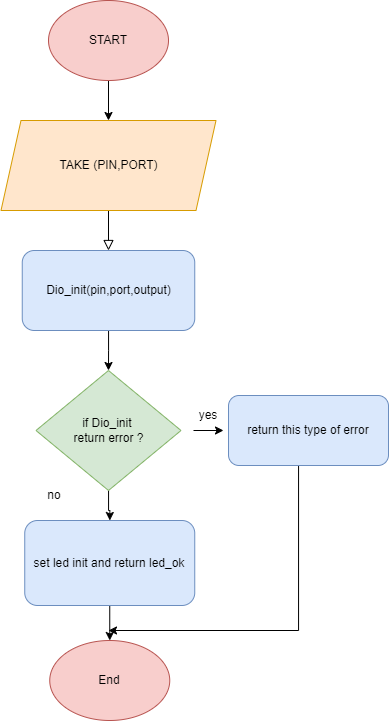

The diagram above was exported from draw.io. Its source (the exported page's mxGraphModel, read from the mxfile embedded in the PNG):
<mxGraphModel dx="1235" dy="568" grid="1" gridSize="10" guides="1" tooltips="1" connect="1" arrows="1" fold="1" page="1" pageScale="1" pageWidth="827" pageHeight="1169" background="#ffffff" math="0" shadow="0">
  <root>
    <mxCell id="WIyWlLk6GJQsqaUBKTNV-0" />
    <mxCell id="WIyWlLk6GJQsqaUBKTNV-1" parent="WIyWlLk6GJQsqaUBKTNV-0" />
    <mxCell id="WIyWlLk6GJQsqaUBKTNV-2" value="" style="rounded=0;html=1;jettySize=auto;orthogonalLoop=1;fontSize=11;endArrow=block;endFill=0;endSize=8;strokeWidth=1;shadow=0;labelBackgroundColor=none;edgeStyle=orthogonalEdgeStyle;" parent="WIyWlLk6GJQsqaUBKTNV-1" edge="1">
      <mxGeometry relative="1" as="geometry">
        <mxPoint x="220" y="220" as="sourcePoint" />
        <mxPoint x="220" y="270" as="targetPoint" />
      </mxGeometry>
    </mxCell>
    <mxCell id="8vBpBWH2yupFJhthjznC-32" value="" style="edgeStyle=orthogonalEdgeStyle;rounded=0;orthogonalLoop=1;jettySize=auto;html=1;" edge="1" parent="WIyWlLk6GJQsqaUBKTNV-1" source="8vBpBWH2yupFJhthjznC-0" target="8vBpBWH2yupFJhthjznC-31">
      <mxGeometry relative="1" as="geometry" />
    </mxCell>
    <mxCell id="8vBpBWH2yupFJhthjznC-0" value="START" style="ellipse;whiteSpace=wrap;html=1;fillColor=#f8cecc;strokeColor=#b85450;" vertex="1" parent="WIyWlLk6GJQsqaUBKTNV-1">
      <mxGeometry x="160" y="20" width="120" height="80" as="geometry" />
    </mxCell>
    <mxCell id="8vBpBWH2yupFJhthjznC-39" value="" style="edgeStyle=orthogonalEdgeStyle;rounded=0;orthogonalLoop=1;jettySize=auto;html=1;" edge="1" parent="WIyWlLk6GJQsqaUBKTNV-1" source="8vBpBWH2yupFJhthjznC-6" target="8vBpBWH2yupFJhthjznC-37">
      <mxGeometry relative="1" as="geometry" />
    </mxCell>
    <mxCell id="8vBpBWH2yupFJhthjznC-6" value="if Dio_init&amp;nbsp;&lt;br&gt;return error ?" style="rhombus;whiteSpace=wrap;html=1;fillColor=#d5e8d4;strokeColor=#82b366;" vertex="1" parent="WIyWlLk6GJQsqaUBKTNV-1">
      <mxGeometry x="147.5" y="390" width="145" height="120" as="geometry" />
    </mxCell>
    <mxCell id="8vBpBWH2yupFJhthjznC-20" value="" style="edgeStyle=orthogonalEdgeStyle;rounded=0;orthogonalLoop=1;jettySize=auto;html=1;" edge="1" parent="WIyWlLk6GJQsqaUBKTNV-1" target="8vBpBWH2yupFJhthjznC-18">
      <mxGeometry relative="1" as="geometry">
        <mxPoint x="221.25" y="620" as="sourcePoint" />
      </mxGeometry>
    </mxCell>
    <mxCell id="8vBpBWH2yupFJhthjznC-18" value="End" style="ellipse;whiteSpace=wrap;html=1;fillColor=#f8cecc;strokeColor=#b85450;" vertex="1" parent="WIyWlLk6GJQsqaUBKTNV-1">
      <mxGeometry x="161.25" y="660" width="120" height="80" as="geometry" />
    </mxCell>
    <mxCell id="8vBpBWH2yupFJhthjznC-25" value="no" style="text;html=1;strokeColor=none;fillColor=none;align=center;verticalAlign=middle;whiteSpace=wrap;rounded=0;" vertex="1" parent="WIyWlLk6GJQsqaUBKTNV-1">
      <mxGeometry x="136.25" y="500" width="60" height="30" as="geometry" />
    </mxCell>
    <mxCell id="8vBpBWH2yupFJhthjznC-26" value="yes" style="text;html=1;strokeColor=none;fillColor=none;align=center;verticalAlign=middle;whiteSpace=wrap;rounded=0;" vertex="1" parent="WIyWlLk6GJQsqaUBKTNV-1">
      <mxGeometry x="290" y="420" width="60" height="30" as="geometry" />
    </mxCell>
    <mxCell id="8vBpBWH2yupFJhthjznC-31" value="TAKE (PIN,PORT)" style="shape=parallelogram;perimeter=parallelogramPerimeter;whiteSpace=wrap;html=1;fixedSize=1;fillColor=#ffe6cc;strokeColor=#d79b00;" vertex="1" parent="WIyWlLk6GJQsqaUBKTNV-1">
      <mxGeometry x="112.5" y="140" width="215" height="90" as="geometry" />
    </mxCell>
    <mxCell id="8vBpBWH2yupFJhthjznC-36" style="edgeStyle=orthogonalEdgeStyle;rounded=0;orthogonalLoop=1;jettySize=auto;html=1;entryX=0.5;entryY=0;entryDx=0;entryDy=0;" edge="1" parent="WIyWlLk6GJQsqaUBKTNV-1" source="8vBpBWH2yupFJhthjznC-33" target="8vBpBWH2yupFJhthjznC-6">
      <mxGeometry relative="1" as="geometry" />
    </mxCell>
    <mxCell id="8vBpBWH2yupFJhthjznC-33" value="Dio_init(pin,port,output)" style="rounded=1;whiteSpace=wrap;html=1;fillColor=#dae8fc;strokeColor=#6c8ebf;" vertex="1" parent="WIyWlLk6GJQsqaUBKTNV-1">
      <mxGeometry x="133.75" y="270" width="172.5" height="80" as="geometry" />
    </mxCell>
    <mxCell id="8vBpBWH2yupFJhthjznC-41" style="edgeStyle=orthogonalEdgeStyle;rounded=0;orthogonalLoop=1;jettySize=auto;html=1;" edge="1" parent="WIyWlLk6GJQsqaUBKTNV-1" source="8vBpBWH2yupFJhthjznC-34">
      <mxGeometry relative="1" as="geometry">
        <mxPoint x="220" y="650" as="targetPoint" />
        <Array as="points">
          <mxPoint x="410" y="650" />
        </Array>
      </mxGeometry>
    </mxCell>
    <mxCell id="8vBpBWH2yupFJhthjznC-34" value="return this type of error" style="rounded=1;whiteSpace=wrap;html=1;fillColor=#dae8fc;strokeColor=#6c8ebf;" vertex="1" parent="WIyWlLk6GJQsqaUBKTNV-1">
      <mxGeometry x="340" y="415" width="160" height="70" as="geometry" />
    </mxCell>
    <mxCell id="8vBpBWH2yupFJhthjznC-35" style="edgeStyle=orthogonalEdgeStyle;rounded=0;orthogonalLoop=1;jettySize=auto;html=1;exitX=0.25;exitY=1;exitDx=0;exitDy=0;entryX=0.75;entryY=1;entryDx=0;entryDy=0;" edge="1" parent="WIyWlLk6GJQsqaUBKTNV-1" source="8vBpBWH2yupFJhthjznC-26" target="8vBpBWH2yupFJhthjznC-26">
      <mxGeometry relative="1" as="geometry" />
    </mxCell>
    <mxCell id="8vBpBWH2yupFJhthjznC-37" value="set led init and return led_ok" style="rounded=1;whiteSpace=wrap;html=1;fillColor=#dae8fc;strokeColor=#6c8ebf;" vertex="1" parent="WIyWlLk6GJQsqaUBKTNV-1">
      <mxGeometry x="136.25" y="540" width="170" height="85" as="geometry" />
    </mxCell>
  </root>
</mxGraphModel>